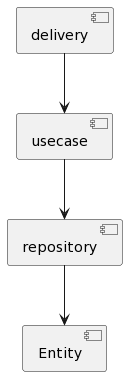

The diagram above was rendered by PlantUML. Its source (embedded in the PNG):
@startuml
[delivery]
[usecase]
[repository]
[delivery] -down-> [usecase]
[usecase] -down-> [repository]
[Entity]
[repository] --> [Entity]
@enduml